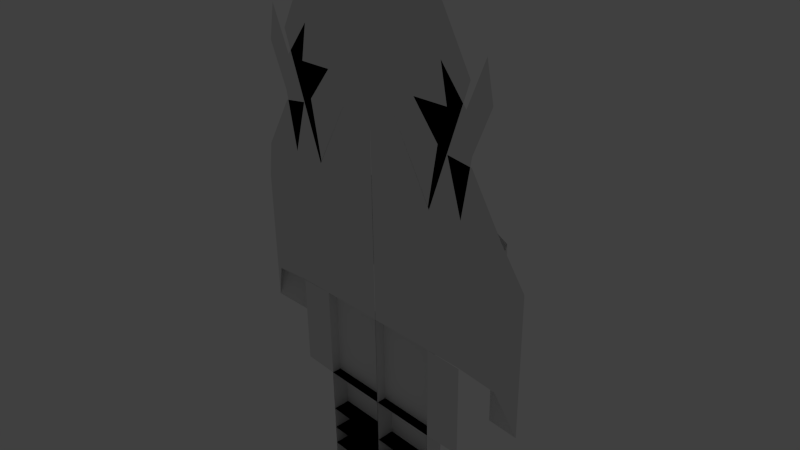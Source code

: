# Source: cockre.blend  (saved by Blender 2.76.0; exported with 4.5.12 LTS)
import bpy
from mathutils import Matrix  # noqa: F401  (used for matrix-valued properties, if any)

bpy.ops.wm.read_factory_settings(use_empty=True)
scene = bpy.context.scene
scene.name = 'Scene'

# ---- collections
col_collection_1 = bpy.data.collections.new('Collection 1'); scene.collection.children.link(col_collection_1)
col_collection_1.hide_render = True
col_collection_1.hide_viewport = True
col_collection_2 = bpy.data.collections.new('Collection 2'); scene.collection.children.link(col_collection_2)

# ---- materials (node trees are filled in below, after node groups)
mat_material = bpy.data.materials.new('Material')
mat_material.alpha_threshold = 0.0
mat_material.use_transparent_shadow = False
mat_material.roughness = 0.5
mat_material.line_color = (0.0, 0.0, 0.0, 1.0)

# ---- material node trees

# ---- world
world_world = bpy.data.worlds.new('World'); scene.world = world_world
world_world.color = (0.05088, 0.05088, 0.05088)
world_world.use_sun_shadow = False
world_world.sun_shadow_jitter_overblur = 0.0
world_world.cycles.sampling_method = 'MANUAL'
world_world.cycles.sample_map_resolution = 256

# ---- cameras
cam_camera = bpy.data.cameras.new('Camera')
cam_camera.clip_end = 100.0
cam_camera.lens = 35.0
cam_camera.sensor_width = 32.0
cam_camera.sensor_height = 18.0
cam_camera.ortho_scale = 7.314
cam_camera.dof.focus_distance = 0.0
cam_camera.dof.aperture_fstop = 128.0

# ---- lights
light_lamp = bpy.data.lights.new('Lamp', 'POINT')
light_lamp.transmission_factor = 0.0
light_lamp.cutoff_distance = 30.0
light_lamp.energy = 100.0
light_lamp.shadow_buffer_clip_start = 1.001
light_lamp.shadow_soft_size = 0.1
light_lamp.shadow_maximum_resolution = 0.006
light_lamp.use_absolute_resolution = True
light_lamp.cycles.use_multiple_importance_sampling = False

# ---- meshes
me_cube = bpy.data.meshes.new('Cube')
me_cube.from_pydata([(1.0, 1.0, -1.0), (1.0, -1.0, -1.0), (-1.0, -1.0, -1.0), (-1.0, 1.0, -1.0), (1.0, 1.0, 1.0), (1.0, -1.0, 1.0), (-1.0, -1.0, 1.0), (-1.0, 1.0, 1.0)], [], [(0, 1, 2, 3), (4, 7, 6, 5), (0, 4, 5, 1), (1, 5, 6, 2), (2, 6, 7, 3), (4, 0, 3, 7)])
me_cube.materials.append(mat_material)
me_cube.use_remesh_preserve_volume = False
me_cube.use_remesh_preserve_attributes = False
me_cube.use_mirror_vertex_groups = False
me_cube.update()
me_plane_001 = bpy.data.meshes.new('Plane.001')
me_plane_001.from_pydata([(0.984, -0.02084, 1.018), (0.984, -0.02084, -0.9824), (0.004432, -0.02084, 1.018), (0.004432, -0.02084, -0.9824), (1.502, -0.02084, 1.018), (1.502, -0.02084, -0.9824), (2.366, 0.1035, -1.634), (2.366, 0.1035, 0.3661), (2.106, -0.02084, 0.9675), (2.106, -0.02084, -1.033), (1.782, 0.2925, -1.809), (1.782, 0.2925, 0.1907), (1.522, 0.803, -1.575), (1.522, 0.803, 0.4246), (0.784, 1.055, -0.4564), (0.784, 1.055, 0.5451), (0.0, 1.254, 0.033), (0.0, 1.254, 1.034), (0.3993, -0.02084, 2.053), (0.0, -0.02084, 2.053), (0.0, -0.02084, 2.354), (0.0, -0.02084, 2.354), (1.001, -0.02084, 3.741), (0.0, -0.02084, 4.041), (0.5497, -0.02084, 4.242), (0.0, -0.02084, 4.542), (1.001, -0.02084, 0.9842), (1.602, -0.02084, 2.671), (1.134, -0.02084, 1.836), (1.652, -0.02084, 1.836), (1.285, -0.02084, 1.753), (1.652, -0.02084, 1.703), (0.7502, -0.02084, 2.304), (1.268, -0.02084, 2.304), (1.552, -0.02084, 2.337), (1.168, -0.02084, 2.805), (1.92, -0.02084, 2.454), (1.819, -0.02084, 2.955), (1.92, -0.02084, 2.471), (1.819, -0.02084, 2.972), (0.0, 1.345, -0.1889), (0.0, 1.345, 1.811), (0.984, -0.02084, -2.352), (0.004432, -0.02084, -2.352), (0.984, -0.02084, -3.017), (0.004432, -0.02084, -3.017), (0.984, -0.02084, -3.672), (0.004432, -0.02084, -3.672), (0.004432, -0.02084, -4.34), (0.984, -0.02084, -4.641), (0.004432, -0.02084, -4.641), (0.7669, -0.02084, -5.008), (0.0, -0.02084, -5.008), (0.984, -0.02084, -3.374), (0.004432, -0.02084, -3.374), (0.004432, -0.02084, -4.045), (0.8786, -0.02084, -4.819), (0.002281, -0.02084, -4.819), (0.001174, -0.02084, -4.911), (0.8244, -0.02084, -4.911), (0.984, -0.02084, -4.509), (0.004432, -0.02084, -4.509), (1.525, -0.02084, -0.9982), (1.525, -0.02084, -2.336), (0.0, 0.002471, -5.008), (0.001174, 0.002471, -4.911), (0.004432, -0.02245, -2.352), (0.984, -0.02245, -2.352), (0.004432, -0.02245, -3.017), (0.984, -0.02245, -3.017), (0.004432, 0.3199, -4.34), (0.984, 0.3199, -4.34), (0.984, 0.3199, -4.509), (0.004432, 0.3199, -4.509), (0.004432, -0.02245, -2.352), (0.984, -0.02245, -2.352), (0.004432, -0.02245, -3.017), (0.984, -0.02245, -3.017), (0.004432, 0.2382, -2.352), (0.984, 0.2382, -2.352), (0.004432, 0.2382, -3.017), (0.984, 0.2382, -3.017), (0.004432, 0.1195, -0.9824), (0.984, 0.1195, -0.9824), (0.004432, 0.1195, -2.352), (0.984, 0.1195, -2.352), (0.004432, -0.02084, -3.017), (0.984, -0.02084, -3.017), (0.984, -0.02084, -3.374), (0.004432, -0.02084, -3.374), (0.004432, 0.3801, -3.017), (0.984, 0.3801, -3.017), (0.984, 0.3801, -3.374), (0.004432, 0.3801, -3.374), (0.004432, 0.4803, -3.672), (0.984, 0.4803, -3.672), (0.004432, 0.4803, -3.374), (0.984, 0.4803, -3.374), (0.004432, -0.02084, -3.672), (0.984, -0.02084, -3.672), (0.984, -0.02084, -4.045), (0.004432, -0.02084, -4.045), (0.004432, -0.02084, -3.672), (0.984, -0.02084, -3.672), (0.984, -0.02084, -4.045), (0.004432, -0.02084, -4.045), (0.004432, 0.5605, -3.672), (0.984, 0.5605, -3.672), (0.984, 0.5605, -4.045), (0.004432, 0.5605, -4.045), (0.004432, 0.6808, -4.34), (0.984, 0.6808, -4.34), (0.004432, 0.6808, -4.045), (0.984, 0.6808, -4.045), (0.004432, 0.8011, -4.34), (0.984, 0.8011, -4.34), (0.984, 0.8011, -4.509), (0.004432, 0.8011, -4.509), (0.004432, 0.9314, -4.641), (0.984, 0.9314, -4.641), (0.004432, 0.9314, -4.509), (0.984, 0.9314, -4.509), (0.004432, 0.962, -4.641), (0.984, 0.962, -4.641), (0.8786, 0.962, -4.819), (0.002281, 0.962, -4.819), (0.002281, -0.02084, -4.819), (0.001174, -0.02084, -4.911), (0.002281, 1.028, -4.819), (0.001174, 1.028, -4.911), (0.0, 1.065, -5.008), (0.001174, 1.065, -4.911)], [(40, 41), (52, 51), (58, 52), (59, 56), (51, 59), (58, 59), (52, 64), (65, 58)], [(3, 1, 0, 2), (0, 1, 5, 4), (4, 5, 9, 8), (8, 9, 6, 7), (7, 6, 10, 11), (11, 10, 12, 13), (13, 12, 14, 15), (15, 14, 16, 17), (2, 0, 18, 19), (19, 18, 20, 21), (20, 18, 22, 23), (23, 22, 24, 25), (22, 18, 26, 27), (0, 4, 29, 28), (4, 8, 31, 30), (28, 29, 33, 32), (33, 29, 34, 35), (34, 29, 36, 37), (37, 36, 38, 39), (42, 1, 83, 85), (45, 44, 69, 68), (54, 47, 94, 96), (61, 50, 118, 120), (44, 45, 86, 87), (50, 57, 125, 122), (61, 60, 72, 73), (1, 42, 63, 62), (66, 68, 76, 74), (44, 42, 67, 69), (42, 43, 66, 67), (43, 45, 68, 66), (70, 73, 117, 114), (48, 61, 73, 70), (74, 76, 80, 78), (68, 69, 77, 76), (69, 67, 75, 77), (67, 66, 74, 75), (79, 78, 80, 81), (76, 77, 81, 80), (77, 75, 79, 81), (75, 74, 78, 79), (83, 82, 84, 85), (1, 3, 82, 83), (3, 43, 84, 82), (43, 42, 85, 84), (89, 88, 92, 93), (45, 54, 89, 86), (54, 53, 88, 89), (53, 44, 87, 88), (91, 90, 93, 92), (88, 87, 91, 92), (86, 89, 93, 90), (87, 86, 90, 91), (97, 96, 94, 95), (47, 46, 95, 94), (53, 54, 96, 97), (46, 53, 97, 95), (101, 100, 104, 105), (46, 47, 98, 99), (47, 55, 101, 98), (102, 105, 109, 106), (100, 99, 103, 104), (98, 101, 105, 102), (99, 98, 102, 103), (107, 106, 109, 108), (103, 102, 106, 107), (105, 104, 108, 109), (104, 103, 107, 108), (113, 112, 110, 111), (55, 48, 110, 112), (115, 114, 117, 116), (71, 70, 114, 115), (73, 72, 116, 117), (72, 71, 115, 116), (121, 120, 118, 119), (50, 49, 119, 118), (60, 61, 120, 121), (49, 60, 121, 119), (123, 122, 125, 124), (49, 50, 122, 123), (57, 56, 124, 125), (56, 49, 123, 124), (126, 127, 129, 128), (57, 58, 127, 126)])
me_plane_001.use_remesh_preserve_volume = False
me_plane_001.use_remesh_preserve_attributes = False
me_plane_001.use_mirror_vertex_groups = False
me_plane_001.update()

# ---- objects
ob_cube = bpy.data.objects.new('Cube', me_cube)
ob_lamp = bpy.data.objects.new('Lamp', light_lamp)
ob_camera = bpy.data.objects.new('Camera', cam_camera)
ob_plane = bpy.data.objects.new('Plane', me_plane_001)

# ---- transforms, parenting, visibility, modifiers, constraints
ob_cube.location = (0.0, 0.0, 0.0)
ob_cube.lock_rotations_4d = False
ob_cube.empty_display_type = 'ARROWS'
ob_cube.lineart.crease_threshold = 0.0
ob_lamp.location = (4.076, 1.005, 5.904)
ob_lamp.rotation_euler = (0.6503, 0.05522, 1.866)
ob_lamp.lock_rotations_4d = False
ob_lamp.empty_display_type = 'ARROWS'
ob_lamp.color = (0.0, 0.0, 0.0, 0.0)
ob_lamp.lineart.crease_threshold = 0.0
ob_camera.location = (7.481, -6.508, 5.344)
ob_camera.rotation_euler = (1.109, 0.01082, 0.8149)
ob_camera.lock_rotations_4d = False
ob_camera.empty_display_type = 'ARROWS'
ob_camera.color = (0.0, 0.0, 0.0, 0.0)
ob_camera.display_type = 'WIRE'
ob_camera.lineart.crease_threshold = 0.0
ob_plane.location = (-0.00407, 0.02084, -0.0176)
ob_plane.lineart.crease_threshold = 0.0
_m = ob_plane.modifiers.new('Mirror', 'MIRROR')
_m.use_clip = True

# ---- collection membership
col_collection_1.objects.link(ob_cube)
col_collection_1.objects.link(ob_lamp)
col_collection_1.objects.link(ob_camera)
col_collection_2.objects.link(ob_plane)

# ---- scene / render settings (as saved in the file)
scene.camera = ob_camera
scene.frame_start = 1; scene.frame_end = 250; scene.frame_set(24)
scene.render.engine = 'BLENDER_EEVEE_NEXT'
scene.render.resolution_percentage = 50
scene.render.dither_intensity = 0.0
scene.cycles.use_denoising = False
scene.cycles.samples = 10
scene.cycles.sampling_pattern = 'TABULATED_SOBOL'
scene.cycles.light_sampling_threshold = 0.0
scene.cycles.use_adaptive_sampling = False
scene.cycles.use_light_tree = False
scene.cycles.blur_glossy = 0.0
scene.cycles.pixel_filter_type = 'GAUSSIAN'
scene.cycles.sample_clamp_indirect = 0.0
scene.view_settings.view_transform = 'Standard'
bpy.context.view_layer.update()
